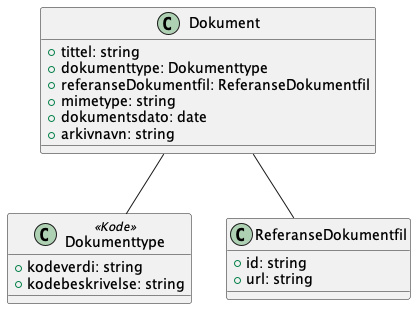

The diagram above was rendered by PlantUML. Its source (embedded in the PNG):
@startuml
class Dokument {
    +tittel: string
    +dokumenttype: Dokumenttype
    +referanseDokumentfil: ReferanseDokumentfil
    +mimetype: string
    +dokumentsdato: date
    +arkivnavn: string
}

Dokument -- Dokumenttype
Dokument -- ReferanseDokumentfil

class Dokumenttype <<Kode>> {
    +kodeverdi: string
    +kodebeskrivelse: string
}

class ReferanseDokumentfil {
    +id: string
    +url: string
}

@enduml